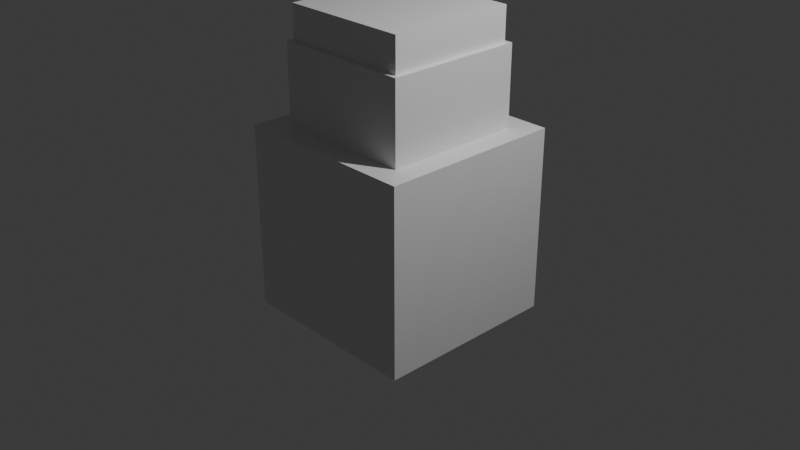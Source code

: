 # Source: test.blend  (saved by Blender 4.2.66; exported with 4.5.12 LTS)
import bpy
from mathutils import Matrix  # noqa: F401  (used for matrix-valued properties, if any)

bpy.ops.wm.read_factory_settings(use_empty=True)
scene = bpy.context.scene
scene.name = 'Scene'

# ---- collections
col_collection = bpy.data.collections.new('Collection'); scene.collection.children.link(col_collection)

# ---- materials (node trees are filled in below, after node groups)
mat_material = bpy.data.materials.new('Material')
mat_material.alpha_threshold = 0.0
mat_material.use_transparent_shadow = False
mat_material.roughness = 0.5
mat_material.line_color = (0.0, 0.0, 0.0, 1.0)

# ---- material node trees
mat_material.use_nodes = True; mat_material.node_tree.nodes.clear()
_N = mat_material.node_tree.nodes; _L = mat_material.node_tree.links
n0 = _N.new('ShaderNodeOutputMaterial'); n0.name = 'Material Output'; n0.location = (300, 300)
n1 = _N.new('ShaderNodeBsdfPrincipled'); n1.name = 'Principled BSDF'; n1.location = (10, 300)
n1.inputs[3].default_value = 1.45
_L.new(n1.outputs[0], n0.inputs[0])
n0.is_active_output = True

# ---- world
world_world = bpy.data.worlds.new('World'); scene.world = world_world
world_world.use_nodes = True; world_world.node_tree.nodes.clear()
_N = world_world.node_tree.nodes; _L = world_world.node_tree.links
n0 = _N.new('ShaderNodeOutputWorld'); n0.name = 'World Output'; n0.location = (300, 300)
n1 = _N.new('ShaderNodeBackground'); n1.name = 'Background'; n1.location = (10, 300)
n1.inputs[0].default_value = (0.05088, 0.05088, 0.05088, 1.0)
_L.new(n1.outputs[0], n0.inputs[0])
n0.is_active_output = True
world_world.color = (0.05088, 0.05088, 0.05088)
world_world.sun_shadow_jitter_overblur = 0.0

# ---- cameras
cam_camera = bpy.data.cameras.new('Camera')
cam_camera.clip_end = 100.0
cam_camera.ortho_scale = 7.314

# ---- lights
light_light = bpy.data.lights.new('Light', 'POINT')
light_light.energy = 1000.0
light_light.shadow_soft_size = 0.1

# ---- meshes
me_cube = bpy.data.meshes.new('Cube')
me_cube.from_pydata([(0.7486, 0.7486, 1.0), (1.0, 1.0, -1.0), (0.7486, -0.7486, 1.0), (1.0, -1.0, -1.0), (-0.7486, 0.7486, 1.0), (-1.0, 1.0, -1.0), (-0.7486, -0.7486, 1.0), (-1.0, -1.0, -1.0), (1.0, -1.0, 1.0), (-1.0, -1.0, 1.0), (1.0, 1.0, 1.0), (-1.0, 1.0, 1.0), (0.7004, -0.7004, 1.854), (-0.7004, -0.7004, 1.854), (0.7004, 0.7004, 1.854), (-0.7004, 0.7004, 1.854), (0.7486, -0.7486, 1.854), (-0.7486, -0.7486, 1.854), (0.7486, 0.7486, 1.854), (-0.7486, 0.7486, 1.854), (0.7004, -0.7004, 2.217), (-0.7004, -0.7004, 2.217), (0.7004, 0.7004, 2.217), (-0.7004, 0.7004, 2.217)], [], [(2, 0, 18, 16), (3, 8, 9, 7), (7, 9, 11, 5), (5, 1, 3, 7), (1, 10, 8, 3), (5, 11, 10, 1), (2, 6, 9, 8), (0, 2, 8, 10), (6, 4, 11, 9), (4, 0, 10, 11), (15, 13, 21, 23), (4, 6, 17, 19), (6, 2, 16, 17), (0, 4, 19, 18), (12, 13, 17, 16), (14, 12, 16, 18), (13, 15, 19, 17), (15, 14, 18, 19), (22, 23, 21, 20), (13, 12, 20, 21), (14, 15, 23, 22), (12, 14, 22, 20)])
_uv = me_cube.uv_layers.new(name='UVMap')
_uv.uv.foreach_set('vector', [0.6564, 0.7186, 0.6564, 0.5314, 0.6564, 0.5314, 0.6564, 0.7186, 0.375, 0.75, 0.625, 0.75, 0.625, 1.0, 0.375, 1.0, 0.375, 0.0, 0.625, 0.0, 0.625, 0.25, 0.375, 0.25, 0.125, 0.5, 0.375, 0.5, 0.375, 0.75, 0.125, 0.75, 0.375, 0.5, 0.625, 0.5, 0.625, 0.75, 0.375, 0.75, 0.375, 0.25, 0.625, 0.25, 0.625, 0.5, 0.375, 0.5, 0.6564, 0.7186, 0.8436, 0.7186, 0.875, 0.75, 0.625, 0.75, 0.6564, 0.5314, 0.6564, 0.7186, 0.625, 0.75, 0.625, 0.5, 0.8436, 0.7186, 0.8436, 0.5314, 0.875, 0.5, 0.875, 0.75, 0.8436, 0.5314, 0.6564, 0.5314, 0.625, 0.5, 0.875, 0.5, 0.8376, 0.5374, 0.8376, 0.7126, 0.8376, 0.7126, 0.8376, 0.5374, 0.8436, 0.5314, 0.8436, 0.7186, 0.8436, 0.7186, 0.8436, 0.5314, 0.8436, 0.7186, 0.6564, 0.7186, 0.6564, 0.7186, 0.8436, 0.7186, 0.6564, 0.5314, 0.8436, 0.5314, 0.8436, 0.5314, 0.6564, 0.5314, 0.6624, 0.7126, 0.8376, 0.7126, 0.8436, 0.7186, 0.6564, 0.7186, 0.6624, 0.5374, 0.6624, 0.7126, 0.6564, 0.7186, 0.6564, 0.5314, 0.8376, 0.7126, 0.8376, 0.5374, 0.8436, 0.5314, 0.8436, 0.7186, 0.8376, 0.5374, 0.6624, 0.5374, 0.6564, 0.5314, 0.8436, 0.5314, 0.6624, 0.5374, 0.8376, 0.5374, 0.8376, 0.7126, 0.6624, 0.7126, 0.8376, 0.7126, 0.6624, 0.7126, 0.6624, 0.7126, 0.8376, 0.7126, 0.6624, 0.5374, 0.8376, 0.5374, 0.8376, 0.5374, 0.6624, 0.5374, 0.6624, 0.7126, 0.6624, 0.5374, 0.6624, 0.5374, 0.6624, 0.7126])
me_cube.materials.append(mat_material)
me_cube.use_mirror_vertex_groups = False
me_cube.update()

# ---- objects
ob_cube = bpy.data.objects.new('Cube', me_cube)
ob_light = bpy.data.objects.new('Light', light_light)
ob_camera = bpy.data.objects.new('Camera', cam_camera)

# ---- transforms, parenting, visibility, modifiers, constraints
ob_cube.location = (0.0, 0.0, 0.0)
ob_cube.lock_rotations_4d = False
ob_cube.empty_display_type = 'ARROWS'
ob_cube.lineart.crease_threshold = 0.0
ob_light.location = (4.076, 1.005, 5.904)
ob_light.rotation_euler = (0.6503, 0.05522, 1.866)
ob_light.lock_rotations_4d = False
ob_light.empty_display_type = 'ARROWS'
ob_light.color = (0.0, 0.0, 0.0, 0.0)
ob_light.lineart.crease_threshold = 0.0
ob_camera.location = (7.359, -6.926, 4.958)
ob_camera.rotation_euler = (1.109, 0.0, 0.8149)
ob_camera.lock_rotations_4d = False
ob_camera.empty_display_type = 'ARROWS'
ob_camera.color = (0.0, 0.0, 0.0, 0.0)
ob_camera.display_type = 'WIRE'
ob_camera.lineart.crease_threshold = 0.0

# ---- collection membership
col_collection.objects.link(ob_cube)
col_collection.objects.link(ob_light)
col_collection.objects.link(ob_camera)

# ---- scene / render settings (as saved in the file)
scene.camera = ob_camera
scene.frame_start = 1; scene.frame_end = 250; scene.frame_set(1)
scene.render.engine = 'BLENDER_EEVEE_NEXT'
bpy.context.view_layer.update()
